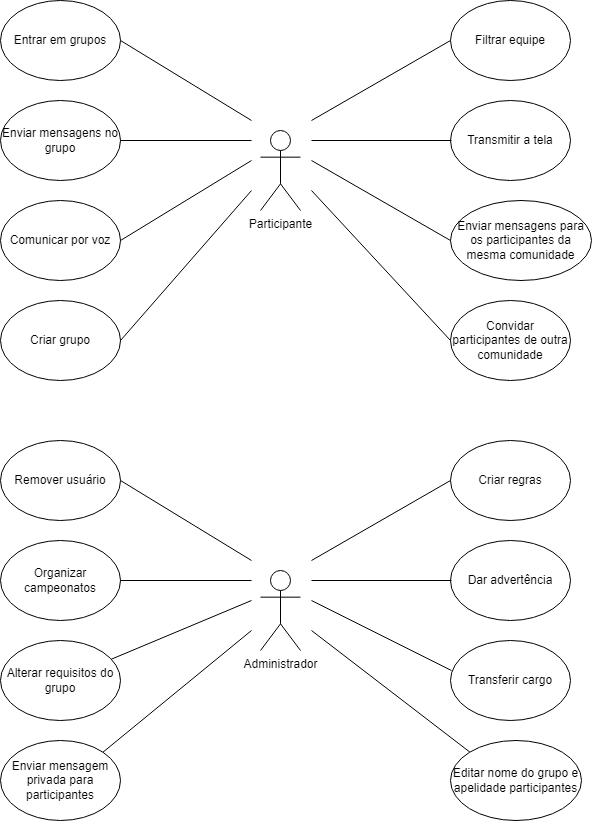

The diagram above was exported from draw.io. Its source (the exported page's mxGraphModel, read from the mxfile embedded in the PNG):
<mxGraphModel dx="1114" dy="559" grid="1" gridSize="10" guides="1" tooltips="1" connect="1" arrows="1" fold="1" page="1" pageScale="1" pageWidth="827" pageHeight="1169" math="0" shadow="0">
  <root>
    <mxCell id="0" />
    <mxCell id="1" parent="0" />
    <mxCell id="Febbks5oRrJlaKaBARTE-1" value="Participante" style="shape=umlActor;verticalLabelPosition=bottom;verticalAlign=top;html=1;outlineConnect=0;" parent="1" vertex="1">
      <mxGeometry x="389" y="300" width="40" height="80" as="geometry" />
    </mxCell>
    <mxCell id="Febbks5oRrJlaKaBARTE-6" value="Entrar em grupos" style="ellipse;whiteSpace=wrap;html=1;" parent="1" vertex="1">
      <mxGeometry x="129" y="170" width="120" height="80" as="geometry" />
    </mxCell>
    <mxCell id="Febbks5oRrJlaKaBARTE-7" value="Enviar mensagens no grupo" style="ellipse;whiteSpace=wrap;html=1;" parent="1" vertex="1">
      <mxGeometry x="129" y="270" width="120" height="80" as="geometry" />
    </mxCell>
    <mxCell id="Febbks5oRrJlaKaBARTE-8" value="Comunicar por voz" style="ellipse;whiteSpace=wrap;html=1;" parent="1" vertex="1">
      <mxGeometry x="129" y="370" width="120" height="80" as="geometry" />
    </mxCell>
    <mxCell id="Febbks5oRrJlaKaBARTE-9" value="Criar grupo" style="ellipse;whiteSpace=wrap;html=1;" parent="1" vertex="1">
      <mxGeometry x="129" y="470" width="120" height="80" as="geometry" />
    </mxCell>
    <mxCell id="Febbks5oRrJlaKaBARTE-10" value="Filtrar equipe" style="ellipse;whiteSpace=wrap;html=1;" parent="1" vertex="1">
      <mxGeometry x="579" y="170" width="120" height="80" as="geometry" />
    </mxCell>
    <mxCell id="Febbks5oRrJlaKaBARTE-13" value="Transmitir a tela" style="ellipse;whiteSpace=wrap;html=1;" parent="1" vertex="1">
      <mxGeometry x="579" y="270" width="120" height="80" as="geometry" />
    </mxCell>
    <mxCell id="Febbks5oRrJlaKaBARTE-14" value="Enviar mensagens para os participantes da mesma comunidade" style="ellipse;whiteSpace=wrap;html=1;" parent="1" vertex="1">
      <mxGeometry x="579" y="370" width="141" height="80" as="geometry" />
    </mxCell>
    <mxCell id="Febbks5oRrJlaKaBARTE-15" value="Convidar participantes de outra comunidade" style="ellipse;whiteSpace=wrap;html=1;" parent="1" vertex="1">
      <mxGeometry x="579" y="470" width="120" height="80" as="geometry" />
    </mxCell>
    <mxCell id="Febbks5oRrJlaKaBARTE-16" value="Administrador" style="shape=umlActor;verticalLabelPosition=bottom;verticalAlign=top;html=1;outlineConnect=0;" parent="1" vertex="1">
      <mxGeometry x="389" y="740" width="40" height="80" as="geometry" />
    </mxCell>
    <mxCell id="Febbks5oRrJlaKaBARTE-17" value="Remover usuário" style="ellipse;whiteSpace=wrap;html=1;" parent="1" vertex="1">
      <mxGeometry x="129" y="610" width="120" height="80" as="geometry" />
    </mxCell>
    <mxCell id="Febbks5oRrJlaKaBARTE-18" value="Organizar campeonatos" style="ellipse;whiteSpace=wrap;html=1;" parent="1" vertex="1">
      <mxGeometry x="129" y="710" width="120" height="80" as="geometry" />
    </mxCell>
    <mxCell id="Febbks5oRrJlaKaBARTE-19" value="Alterar requisitos do grupo" style="ellipse;whiteSpace=wrap;html=1;" parent="1" vertex="1">
      <mxGeometry x="129" y="810" width="120" height="80" as="geometry" />
    </mxCell>
    <mxCell id="Febbks5oRrJlaKaBARTE-20" value="Enviar mensagem privada para participantes" style="ellipse;whiteSpace=wrap;html=1;" parent="1" vertex="1">
      <mxGeometry x="129" y="910" width="120" height="80" as="geometry" />
    </mxCell>
    <mxCell id="Febbks5oRrJlaKaBARTE-21" value="Criar regras" style="ellipse;whiteSpace=wrap;html=1;" parent="1" vertex="1">
      <mxGeometry x="579" y="610" width="120" height="80" as="geometry" />
    </mxCell>
    <mxCell id="Febbks5oRrJlaKaBARTE-22" value="Dar advertência" style="ellipse;whiteSpace=wrap;html=1;" parent="1" vertex="1">
      <mxGeometry x="579" y="710" width="120" height="80" as="geometry" />
    </mxCell>
    <mxCell id="Febbks5oRrJlaKaBARTE-23" value="Transferir cargo" style="ellipse;whiteSpace=wrap;html=1;" parent="1" vertex="1">
      <mxGeometry x="579" y="810" width="120" height="80" as="geometry" />
    </mxCell>
    <mxCell id="Febbks5oRrJlaKaBARTE-24" value="Editar nome do grupo e apelidade participantes" style="ellipse;whiteSpace=wrap;html=1;" parent="1" vertex="1">
      <mxGeometry x="579" y="910" width="131" height="80" as="geometry" />
    </mxCell>
    <mxCell id="Febbks5oRrJlaKaBARTE-25" value="" style="endArrow=none;html=1;rounded=0;exitX=1;exitY=0.5;exitDx=0;exitDy=0;" parent="1" source="Febbks5oRrJlaKaBARTE-6" edge="1">
      <mxGeometry width="50" height="50" relative="1" as="geometry">
        <mxPoint x="300" y="220" as="sourcePoint" />
        <mxPoint x="380" y="290" as="targetPoint" />
      </mxGeometry>
    </mxCell>
    <mxCell id="Febbks5oRrJlaKaBARTE-26" value="" style="endArrow=none;html=1;rounded=0;" parent="1" source="Febbks5oRrJlaKaBARTE-7" edge="1">
      <mxGeometry width="50" height="50" relative="1" as="geometry">
        <mxPoint x="249" y="360" as="sourcePoint" />
        <mxPoint x="380" y="310" as="targetPoint" />
      </mxGeometry>
    </mxCell>
    <mxCell id="Febbks5oRrJlaKaBARTE-28" value="" style="endArrow=none;html=1;rounded=0;exitX=1;exitY=0.5;exitDx=0;exitDy=0;" parent="1" source="Febbks5oRrJlaKaBARTE-9" edge="1">
      <mxGeometry width="50" height="50" relative="1" as="geometry">
        <mxPoint x="260" y="530" as="sourcePoint" />
        <mxPoint x="380" y="360" as="targetPoint" />
      </mxGeometry>
    </mxCell>
    <mxCell id="Febbks5oRrJlaKaBARTE-29" value="" style="endArrow=none;html=1;rounded=0;exitX=1;exitY=0.5;exitDx=0;exitDy=0;" parent="1" source="Febbks5oRrJlaKaBARTE-8" edge="1">
      <mxGeometry width="50" height="50" relative="1" as="geometry">
        <mxPoint x="249" y="460" as="sourcePoint" />
        <mxPoint x="380" y="330" as="targetPoint" />
      </mxGeometry>
    </mxCell>
    <mxCell id="Febbks5oRrJlaKaBARTE-30" value="" style="endArrow=none;html=1;rounded=0;entryX=0;entryY=0.5;entryDx=0;entryDy=0;" parent="1" target="Febbks5oRrJlaKaBARTE-10" edge="1">
      <mxGeometry width="50" height="50" relative="1" as="geometry">
        <mxPoint x="440" y="290" as="sourcePoint" />
        <mxPoint x="570" y="210" as="targetPoint" />
      </mxGeometry>
    </mxCell>
    <mxCell id="Febbks5oRrJlaKaBARTE-31" value="" style="endArrow=none;html=1;rounded=0;" parent="1" edge="1">
      <mxGeometry width="50" height="50" relative="1" as="geometry">
        <mxPoint x="440" y="310" as="sourcePoint" />
        <mxPoint x="580" y="310" as="targetPoint" />
      </mxGeometry>
    </mxCell>
    <mxCell id="Febbks5oRrJlaKaBARTE-32" value="" style="endArrow=none;html=1;rounded=0;entryX=0;entryY=0.5;entryDx=0;entryDy=0;" parent="1" target="Febbks5oRrJlaKaBARTE-14" edge="1">
      <mxGeometry width="50" height="50" relative="1" as="geometry">
        <mxPoint x="440" y="330" as="sourcePoint" />
        <mxPoint x="570" y="390" as="targetPoint" />
      </mxGeometry>
    </mxCell>
    <mxCell id="Febbks5oRrJlaKaBARTE-33" value="" style="endArrow=none;html=1;rounded=0;entryX=0;entryY=0.5;entryDx=0;entryDy=0;" parent="1" target="Febbks5oRrJlaKaBARTE-15" edge="1">
      <mxGeometry width="50" height="50" relative="1" as="geometry">
        <mxPoint x="440" y="360" as="sourcePoint" />
        <mxPoint x="570" y="500" as="targetPoint" />
      </mxGeometry>
    </mxCell>
    <mxCell id="Febbks5oRrJlaKaBARTE-34" value="" style="endArrow=none;html=1;rounded=0;exitX=1;exitY=0.5;exitDx=0;exitDy=0;" parent="1" source="Febbks5oRrJlaKaBARTE-17" edge="1">
      <mxGeometry width="50" height="50" relative="1" as="geometry">
        <mxPoint x="270" y="690" as="sourcePoint" />
        <mxPoint x="380" y="730" as="targetPoint" />
      </mxGeometry>
    </mxCell>
    <mxCell id="Febbks5oRrJlaKaBARTE-35" value="" style="endArrow=none;html=1;rounded=0;exitX=1;exitY=0.5;exitDx=0;exitDy=0;" parent="1" source="Febbks5oRrJlaKaBARTE-18" edge="1">
      <mxGeometry width="50" height="50" relative="1" as="geometry">
        <mxPoint x="260" y="790" as="sourcePoint" />
        <mxPoint x="380" y="750" as="targetPoint" />
      </mxGeometry>
    </mxCell>
    <mxCell id="Febbks5oRrJlaKaBARTE-36" value="" style="endArrow=none;html=1;rounded=0;" parent="1" source="Febbks5oRrJlaKaBARTE-19" edge="1">
      <mxGeometry width="50" height="50" relative="1" as="geometry">
        <mxPoint x="249" y="900" as="sourcePoint" />
        <mxPoint x="380" y="770" as="targetPoint" />
      </mxGeometry>
    </mxCell>
    <mxCell id="Febbks5oRrJlaKaBARTE-37" value="" style="endArrow=none;html=1;rounded=0;exitX=1;exitY=0;exitDx=0;exitDy=0;" parent="1" source="Febbks5oRrJlaKaBARTE-20" edge="1">
      <mxGeometry width="50" height="50" relative="1" as="geometry">
        <mxPoint x="240" y="990" as="sourcePoint" />
        <mxPoint x="380" y="800" as="targetPoint" />
      </mxGeometry>
    </mxCell>
    <mxCell id="Febbks5oRrJlaKaBARTE-38" value="" style="endArrow=none;html=1;rounded=0;entryX=0;entryY=0.5;entryDx=0;entryDy=0;" parent="1" target="Febbks5oRrJlaKaBARTE-21" edge="1">
      <mxGeometry width="50" height="50" relative="1" as="geometry">
        <mxPoint x="440" y="730" as="sourcePoint" />
        <mxPoint x="570" y="650" as="targetPoint" />
      </mxGeometry>
    </mxCell>
    <mxCell id="Febbks5oRrJlaKaBARTE-40" value="" style="endArrow=none;html=1;rounded=0;" parent="1" edge="1">
      <mxGeometry width="50" height="50" relative="1" as="geometry">
        <mxPoint x="440" y="750" as="sourcePoint" />
        <mxPoint x="580" y="750" as="targetPoint" />
      </mxGeometry>
    </mxCell>
    <mxCell id="Febbks5oRrJlaKaBARTE-41" value="" style="endArrow=none;html=1;rounded=0;entryX=0.008;entryY=0.375;entryDx=0;entryDy=0;entryPerimeter=0;" parent="1" target="Febbks5oRrJlaKaBARTE-23" edge="1">
      <mxGeometry width="50" height="50" relative="1" as="geometry">
        <mxPoint x="440" y="770" as="sourcePoint" />
        <mxPoint x="570" y="850" as="targetPoint" />
      </mxGeometry>
    </mxCell>
    <mxCell id="Febbks5oRrJlaKaBARTE-42" value="" style="endArrow=none;html=1;rounded=0;entryX=0;entryY=0;entryDx=0;entryDy=0;" parent="1" target="Febbks5oRrJlaKaBARTE-24" edge="1">
      <mxGeometry width="50" height="50" relative="1" as="geometry">
        <mxPoint x="440" y="800" as="sourcePoint" />
        <mxPoint x="560" y="890" as="targetPoint" />
      </mxGeometry>
    </mxCell>
  </root>
</mxGraphModel>